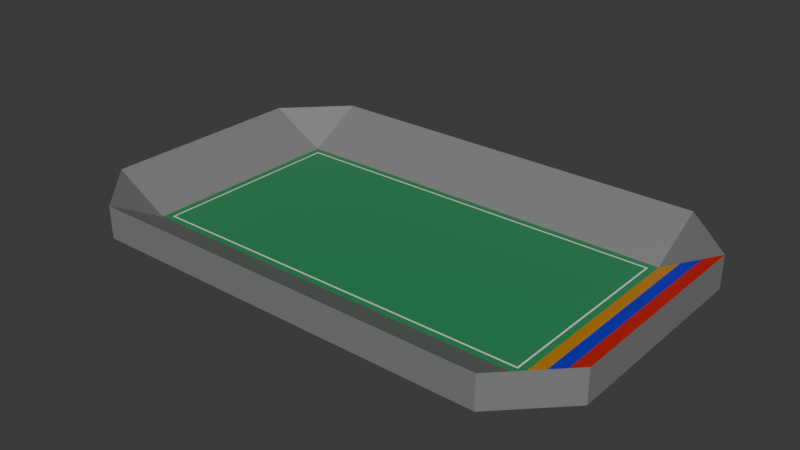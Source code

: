 # Source: stadium.blend  (saved by Blender 4.2.66; exported with 4.5.12 LTS)
import bpy
from mathutils import Matrix  # noqa: F401  (used for matrix-valued properties, if any)

bpy.ops.wm.read_factory_settings(use_empty=True)
scene = bpy.context.scene
scene.name = 'Scene'

# ---- collections
col_collection = bpy.data.collections.new('Collection'); scene.collection.children.link(col_collection)

# ---- materials (node trees are filled in below, after node groups)
mat_grass = bpy.data.materials.new('Grass')
mat_grass.use_backface_culling = True
mat_lines = bpy.data.materials.new('Lines')
mat_lines.use_backface_culling = True
mat_red = bpy.data.materials.new('Red')
mat_red.use_backface_culling = True
mat_blue = bpy.data.materials.new('Blue')
mat_blue.use_backface_culling = True
mat_orange = bpy.data.materials.new('Orange')
mat_orange.use_backface_culling = True
mat_audience = bpy.data.materials.new('Audience')
mat_audience.use_backface_culling = True

# ---- material node trees
mat_grass.use_nodes = True; mat_grass.node_tree.nodes.clear()
_N = mat_grass.node_tree.nodes; _L = mat_grass.node_tree.links
n0 = _N.new('ShaderNodeBsdfPrincipled'); n0.name = 'Principled BSDF'; n0.location = (10, 300)
n0.inputs[0].default_value = (0.02732, 0.2582, 0.09531, 1.0)
n1 = _N.new('ShaderNodeOutputMaterial'); n1.name = 'Material Output'; n1.location = (300, 300)
_L.new(n0.outputs[0], n1.inputs[0])
n1.is_active_output = True
mat_lines.use_nodes = True; mat_lines.node_tree.nodes.clear()
_N = mat_lines.node_tree.nodes; _L = mat_lines.node_tree.links
n0 = _N.new('ShaderNodeBsdfPrincipled'); n0.name = 'Principled BSDF'; n0.location = (10, 300)
n1 = _N.new('ShaderNodeOutputMaterial'); n1.name = 'Material Output'; n1.location = (300, 300)
_L.new(n0.outputs[0], n1.inputs[0])
n1.is_active_output = True
mat_red.use_nodes = True; mat_red.node_tree.nodes.clear()
_N = mat_red.node_tree.nodes; _L = mat_red.node_tree.links
n0 = _N.new('ShaderNodeBsdfPrincipled'); n0.name = 'Principled BSDF'; n0.location = (10, 300)
n0.inputs[0].default_value = (1.0, 0.0, 0.0, 1.0)
n1 = _N.new('ShaderNodeOutputMaterial'); n1.name = 'Material Output'; n1.location = (300, 300)
_L.new(n0.outputs[0], n1.inputs[0])
n1.is_active_output = True
mat_blue.use_nodes = True; mat_blue.node_tree.nodes.clear()
_N = mat_blue.node_tree.nodes; _L = mat_blue.node_tree.links
n0 = _N.new('ShaderNodeBsdfPrincipled'); n0.name = 'Principled BSDF'; n0.location = (10, 300)
n0.inputs[0].default_value = (0.0, 0.0, 1.0, 1.0)
n1 = _N.new('ShaderNodeOutputMaterial'); n1.name = 'Material Output'; n1.location = (300, 300)
_L.new(n0.outputs[0], n1.inputs[0])
n1.is_active_output = True
mat_orange.use_nodes = True; mat_orange.node_tree.nodes.clear()
_N = mat_orange.node_tree.nodes; _L = mat_orange.node_tree.links
n0 = _N.new('ShaderNodeBsdfPrincipled'); n0.name = 'Principled BSDF'; n0.location = (10, 300)
n0.inputs[0].default_value = (1.0, 0.3763, 0.0, 1.0)
n1 = _N.new('ShaderNodeOutputMaterial'); n1.name = 'Material Output'; n1.location = (300, 300)
_L.new(n0.outputs[0], n1.inputs[0])
n1.is_active_output = True
mat_audience.use_nodes = True; mat_audience.node_tree.nodes.clear()
_N = mat_audience.node_tree.nodes; _L = mat_audience.node_tree.links
n0 = _N.new('ShaderNodeBsdfPrincipled'); n0.name = 'Principled BSDF'; n0.location = (10, 300)
n0.inputs[0].default_value = (0.2159, 0.2159, 0.2159, 1.0)
n1 = _N.new('ShaderNodeOutputMaterial'); n1.name = 'Material Output'; n1.location = (300, 300)
_L.new(n0.outputs[0], n1.inputs[0])
n1.is_active_output = True

# ---- world
world_world = bpy.data.worlds.new('World'); scene.world = world_world
world_world.use_nodes = True; world_world.node_tree.nodes.clear()
_N = world_world.node_tree.nodes; _L = world_world.node_tree.links
n0 = _N.new('ShaderNodeOutputWorld'); n0.name = 'World Output'; n0.location = (300, 300)
n1 = _N.new('ShaderNodeBackground'); n1.name = 'Background'; n1.location = (10, 300)
n1.inputs[0].default_value = (0.05088, 0.05088, 0.05088, 1.0)
_L.new(n1.outputs[0], n0.inputs[0])
n0.is_active_output = True
world_world.color = (0.05088, 0.05088, 0.05088)
world_world.sun_shadow_jitter_overblur = 0.0

# ---- meshes
me_plane = bpy.data.meshes.new('Plane')
me_plane.from_pydata([(-1.0, -1.0, 0.0), (1.0, -1.0, 0.0), (-1.0, 1.0, 0.0), (1.0, 1.0, 0.0), (-1.0, 1.0, 0.0), (1.0, 1.0, 0.0), (-1.0, 1.017, 0.0), (1.0, 1.017, 0.0), (-1.0, -1.017, 0.0), (1.0, -1.017, 0.0), (-1.008, -1.0, 0.0), (-1.008, 1.0, 0.0), (1.008, -1.0, 0.0), (1.008, 1.0, 0.0), (-1.008, -1.0, 0.0), (-1.008, -1.017, 0.0), (-1.008, 1.0, 0.0), (-1.008, 1.017, 0.0), (1.008, 1.0, 0.0), (1.008, 1.017, 0.0), (1.008, -1.0, 0.0), (1.008, -1.017, 0.0), (1.008, -1.083, 0.0), (-1.008, -1.083, 0.0), (1.0, -1.083, 0.0), (-1.0, -1.083, 0.0), (-1.042, -1.0, 0.0), (-1.042, 1.0, 0.0), (-1.042, -1.0, 0.0), (-1.042, -1.017, 0.0), (-1.042, 1.0, 0.0), (-1.042, 1.017, 0.0), (-1.042, -1.083, 0.0), (-1.0, 1.083, 0.0), (1.0, 1.083, 0.0), (-1.008, 1.083, 0.0), (1.008, 1.083, 0.0), (-1.042, 1.083, 0.0), (1.236, 1.083, 2.667), (1.139, 1.083, 1.333), (1.042, -1.083, 0.0), (1.042, 1.083, 0.0), (-1.333, -1.083, 4.0), (-1.333, 1.083, 4.0), (-1.0, 1.667, 4.0), (1.0, 1.667, 4.0), (-1.042, 1.667, 4.0), (1.042, 1.667, 4.0), (1.0, -1.667, 4.0), (1.333, -1.083, 0.0), (-1.042, -1.667, 4.0), (1.042, -1.667, 4.0), (1.333, -1.083, 4.0), (1.333, 1.083, 4.0), (-1.042, 1.472, 2.667), (-1.042, 1.278, 1.333), (-1.0, 1.278, 1.333), (-1.0, 1.472, 2.667), (1.042, 1.667, 0.0), (1.0, 1.667, 0.0), (1.042, 1.278, 1.333), (1.042, 1.472, 2.667), (1.0, 1.472, 2.667), (1.0, 1.278, 1.333), (1.042, -1.667, 0.0), (-1.042, -1.667, 0.0), (-1.0, 1.667, 0.0), (1.0, 1.667, 0.0), (-1.333, -1.083, 0.0), (-1.333, 1.083, 0.0), (1.333, 1.083, 0.0), (-1.0, 1.667, 0.0), (-1.042, 1.667, 0.0), (1.236, -1.083, 2.667), (1.139, -1.083, 1.333)], [], [(0, 1, 3, 2), (2, 3, 5, 4), (4, 5, 7, 6), (1, 0, 8, 9), (0, 2, 11, 10), (3, 1, 12, 13), (8, 0, 14, 15), (4, 6, 17, 16), (7, 5, 18, 19), (1, 9, 21, 20), (8, 15, 23, 25), (9, 8, 25, 24), (21, 9, 24, 22), (15, 14, 28, 29), (10, 11, 27, 26), (16, 17, 31, 30), (23, 15, 29, 32), (7, 19, 36, 34), (17, 6, 33, 35), (6, 7, 34, 33), (31, 17, 35, 37), (74, 40, 51, 52, 73), (41, 36, 22, 40), (63, 60, 61, 62), (57, 62, 45, 44), (37, 55, 54, 46, 43), (42, 68, 65, 50), (51, 50, 65, 64), (52, 51, 64, 49), (50, 51, 40, 32), (39, 74, 73, 38), (33, 34, 63, 56), (56, 63, 62, 57), (45, 47, 58, 59), (36, 41, 60, 63, 34), (70, 58, 47, 53), (55, 56, 57, 54), (57, 44, 46, 54), (37, 35, 33, 56, 55), (32, 42, 50), (26, 30, 31, 37, 43, 42, 32, 29, 28, 27), (44, 45, 67, 66), (42, 43, 69, 68), (62, 61, 47, 45), (46, 44, 71, 72), (46, 72, 69, 43), (41, 40, 74, 39), (53, 38, 73, 52), (38, 53, 47, 61, 60, 41, 39), (53, 52, 49, 70)])
me_plane.polygons.foreach_set('material_index', [0, 0, 1, 1, 1, 1, 1, 1, 1, 1, 0, 0, 0, 0, 0, 0, 0, 0, 0, 0, 0, 5, 0, 5, 5, 5, 5, 5, 5, 5, 3, 5, 5, 5, 5, 5, 5, 5, 5, 5, 5, 5, 5, 5, 5, 5, 4, 2, 5, 5])
_uv = me_plane.uv_layers.new(name='UVMap')
_uv.uv.foreach_set('vector', [0.0, 0.0, 1.0, 0.0, 1.0, 1.0, 0.0, 1.0, 0.0, 1.0, 1.0, 1.0, 1.0, 1.0, 0.0, 1.0, 0.0, 1.0, 1.0, 1.0, 1.0, 1.0, 0.0, 1.0, 1.0, 0.0, 0.0, 0.0, 0.0, 0.0, 1.0, 0.0, 0.0, 0.0, 0.0, 1.0, 0.0, 1.0, 0.0, 0.0, 1.0, 1.0, 1.0, 0.0, 1.0, 0.0, 1.0, 1.0, 0.0, 0.0, 0.0, 0.0, 0.0, 0.0, 0.0, 0.0, 0.0, 1.0, 0.0, 1.0, 0.0, 1.0, 0.0, 1.0, 1.0, 1.0, 1.0, 1.0, 1.0, 1.0, 1.0, 1.0, 1.0, 0.0, 1.0, 0.0, 1.0, 0.0, 1.0, 0.0, 0.0, 0.0, 0.0, 0.0, 0.0, 0.0, 0.0, 0.0, 1.0, 0.0, 0.0, 0.0, 0.0, 0.0, 1.0, 0.0, 1.0, 0.0, 1.0, 0.0, 1.0, 0.0, 1.0, 0.0, 0.0, 0.0, 0.0, 0.0, 0.0, 0.0, 0.0, 0.0, 0.0, 0.0, 0.0, 1.0, 0.0, 1.0, 0.0, 0.0, 0.0, 1.0, 0.0, 1.0, 0.0, 1.0, 0.0, 1.0, 0.0, 0.0, 0.0, 0.0, 0.0, 0.0, 0.0, 0.0, 1.0, 1.0, 1.0, 1.0, 1.0, 1.0, 1.0, 1.0, 0.0, 1.0, 0.0, 1.0, 0.0, 1.0, 0.0, 1.0, 0.0, 1.0, 1.0, 1.0, 1.0, 1.0, 0.0, 1.0, 0.0, 1.0, 0.0, 1.0, 0.0, 1.0, 0.0, 1.0, 0.0, 0.0, 0.0, 0.0, 0.0, 0.0, 0.0, 0.0, 0.0, 0.0, 1.0, 1.0, 1.0, 1.0, 0.0, 0.0, 0.0, 0.0, 1.0, 1.0, 1.0, 1.0, 1.0, 1.0, 1.0, 1.0, 0.0, 1.0, 1.0, 1.0, 1.0, 1.0, 0.0, 1.0, 0.0, 1.0, 0.0, 1.0, 0.0, 1.0, 0.0, 1.0, 0.0, 1.0, 0.0, 0.0, 0.0, 0.0, 0.0, 0.0, 0.0, 0.0, 0.0, 0.0, 0.0, 0.0, 0.0, 0.0, 0.0, 0.0, 1.0, 0.0, 0.0, 0.0, 0.0, 0.0, 1.0, 0.0, 0.0, 0.0, 0.0, 0.0, 0.0, 0.0, 0.0, 0.0, 0.6667, 0.6667, 0.0, 0.0, 0.0, 0.0, 0.3333, 0.3333, 0.0, 1.0, 1.0, 1.0, 1.0, 1.0, 0.0, 1.0, 0.0, 1.0, 1.0, 1.0, 1.0, 1.0, 0.0, 1.0, 1.0, 1.0, 1.0, 1.0, 1.0, 1.0, 1.0, 1.0, 1.0, 1.0, 1.0, 1.0, 1.0, 1.0, 1.0, 1.0, 1.0, 1.0, 1.0, 1.0, 1.0, 1.0, 1.0, 1.0, 1.0, 1.0, 0.0, 1.0, 0.0, 1.0, 0.0, 1.0, 0.0, 1.0, 0.0, 1.0, 0.0, 1.0, 0.0, 1.0, 0.0, 1.0, 0.0, 1.0, 0.0, 1.0, 0.0, 1.0, 0.0, 1.0, 0.0, 1.0, 0.0, 0.0, 0.0, 0.0, 0.0, 0.0, 0.0, 0.0, 0.0, 1.0, 0.0, 1.0, 0.0, 1.0, 0.0, 1.0, 0.0, 0.0, 0.0, 0.0, 0.0, 0.0, 0.0, 0.0, 0.0, 1.0, 0.0, 1.0, 1.0, 1.0, 1.0, 1.0, 0.0, 1.0, 0.0, 0.0, 0.0, 1.0, 0.0, 1.0, 0.0, 0.0, 1.0, 1.0, 1.0, 1.0, 1.0, 1.0, 1.0, 1.0, 0.0, 1.0, 0.0, 1.0, 0.0, 1.0, 0.0, 1.0, 0.0, 1.0, 0.0, 1.0, 0.0, 1.0, 0.0, 1.0, 1.0, 1.0, 0.0, 0.0, 0.0, 0.0, 0.6667, 0.6667, 0.0, 0.0, 0.3333, 0.3333, 0.0, 0.0, 0.0, 0.0, 0.3333, 0.3333, 0.0, 0.0, 1.0, 1.0, 1.0, 1.0, 1.0, 1.0, 1.0, 1.0, 0.6667, 0.6667, 1.0, 1.0, 1.0, 0.0, 1.0, 0.0, 1.0, 1.0])
me_plane.materials.append(mat_grass)
me_plane.materials.append(mat_lines)
me_plane.materials.append(mat_red)
me_plane.materials.append(mat_blue)
me_plane.materials.append(mat_orange)
me_plane.materials.append(mat_audience)
me_plane.update()

# ---- objects
ob_plane = bpy.data.objects.new('Plane', me_plane)

# ---- transforms, parenting, visibility, modifiers, constraints
ob_plane.location = (0.0, 0.0, 0.0)
ob_plane.scale = (24.0, 12.0, 1.0)

# ---- collection membership
col_collection.objects.link(ob_plane)

# ---- scene / render settings (as saved in the file)
scene.frame_start = 1; scene.frame_end = 250; scene.frame_set(1)
scene.render.engine = 'BLENDER_EEVEE_NEXT'
bpy.context.view_layer.update()

# ---- added for rendering (the .blend has no active camera and no usable light): camera, sun
cam_auto = bpy.data.cameras.new('AutoCamera')
cam_auto.lens = 50.0
cam_auto.sensor_width = 36.0
cam_auto.clip_end = 1227.2
ob_auto_camera = bpy.data.objects.new('AutoCamera', cam_auto)
scene.collection.objects.link(ob_auto_camera)
ob_auto_camera.location = (69.9264, -83.9117, 57.9411)
ob_auto_camera.rotation_euler = (1.09748, -7.21219e-08, 0.694738)
scene.camera = ob_auto_camera
light_auto_sun = bpy.data.lights.new('AutoSun', 'SUN')
light_auto_sun.energy = 3.0
light_auto_sun.angle = 0.0523599
ob_auto_sun = bpy.data.objects.new('AutoSun', light_auto_sun)
scene.collection.objects.link(ob_auto_sun)
ob_auto_sun.rotation_euler = (0.872665, 0.174533, 0.523599)
bpy.context.view_layer.update()

